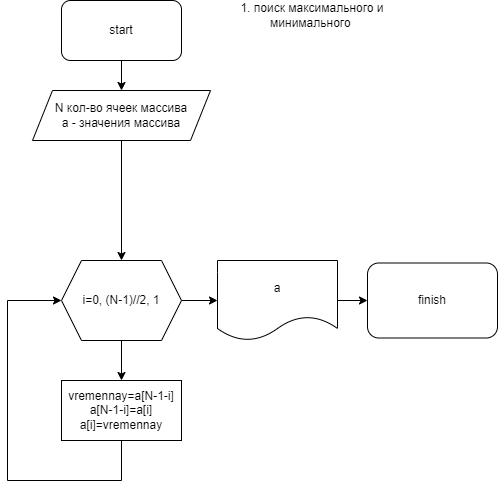

The diagram above was exported from draw.io. Its source (the exported page's mxGraphModel, read from the mxfile embedded in the PNG):
<mxGraphModel dx="819" dy="437" grid="1" gridSize="10" guides="1" tooltips="1" connect="1" arrows="1" fold="1" page="1" pageScale="1" pageWidth="827" pageHeight="1169" math="0" shadow="0">
  <root>
    <mxCell id="0" />
    <mxCell id="1" parent="0" />
    <mxCell id="cUy-_RRFQpXdD79gUOka-5" value="" style="edgeStyle=orthogonalEdgeStyle;rounded=0;orthogonalLoop=1;jettySize=auto;html=1;" edge="1" parent="1" source="cUy-_RRFQpXdD79gUOka-1" target="cUy-_RRFQpXdD79gUOka-2">
      <mxGeometry relative="1" as="geometry" />
    </mxCell>
    <mxCell id="cUy-_RRFQpXdD79gUOka-1" value="start" style="rounded=1;whiteSpace=wrap;html=1;" vertex="1" parent="1">
      <mxGeometry x="354" y="20" width="120" height="60" as="geometry" />
    </mxCell>
    <mxCell id="cUy-_RRFQpXdD79gUOka-7" value="" style="edgeStyle=orthogonalEdgeStyle;rounded=0;orthogonalLoop=1;jettySize=auto;html=1;" edge="1" parent="1" source="cUy-_RRFQpXdD79gUOka-2" target="cUy-_RRFQpXdD79gUOka-8">
      <mxGeometry relative="1" as="geometry">
        <mxPoint x="414" y="190" as="targetPoint" />
      </mxGeometry>
    </mxCell>
    <mxCell id="cUy-_RRFQpXdD79gUOka-2" value="&lt;font style=&quot;vertical-align: inherit;&quot;&gt;&lt;font style=&quot;vertical-align: inherit;&quot;&gt;N кол-во ячеек массива&lt;br&gt;а - значения массива&lt;br&gt;&lt;/font&gt;&lt;/font&gt;" style="shape=parallelogram;perimeter=parallelogramPerimeter;whiteSpace=wrap;html=1;fixedSize=1;" vertex="1" parent="1">
      <mxGeometry x="325" y="110" width="178" height="50" as="geometry" />
    </mxCell>
    <mxCell id="cUy-_RRFQpXdD79gUOka-6" style="edgeStyle=orthogonalEdgeStyle;rounded=0;orthogonalLoop=1;jettySize=auto;html=1;exitX=0.5;exitY=1;exitDx=0;exitDy=0;" edge="1" parent="1" source="cUy-_RRFQpXdD79gUOka-2" target="cUy-_RRFQpXdD79gUOka-2">
      <mxGeometry relative="1" as="geometry" />
    </mxCell>
    <mxCell id="cUy-_RRFQpXdD79gUOka-11" value="" style="edgeStyle=orthogonalEdgeStyle;rounded=0;orthogonalLoop=1;jettySize=auto;html=1;" edge="1" parent="1" source="cUy-_RRFQpXdD79gUOka-8">
      <mxGeometry relative="1" as="geometry">
        <mxPoint x="414" y="400" as="targetPoint" />
      </mxGeometry>
    </mxCell>
    <mxCell id="cUy-_RRFQpXdD79gUOka-29" value="" style="edgeStyle=orthogonalEdgeStyle;rounded=0;orthogonalLoop=1;jettySize=auto;html=1;" edge="1" parent="1" source="cUy-_RRFQpXdD79gUOka-8" target="cUy-_RRFQpXdD79gUOka-28">
      <mxGeometry relative="1" as="geometry" />
    </mxCell>
    <mxCell id="cUy-_RRFQpXdD79gUOka-8" value="i=0, (N-1)//2, 1" style="shape=hexagon;perimeter=hexagonPerimeter2;whiteSpace=wrap;html=1;fixedSize=1;" vertex="1" parent="1">
      <mxGeometry x="354" y="280" width="120" height="80" as="geometry" />
    </mxCell>
    <mxCell id="cUy-_RRFQpXdD79gUOka-12" value="vremennay=a[N-1-i]&lt;br&gt;a[N-1-i]=a[i]&lt;br&gt;a[i]=vremennay" style="whiteSpace=wrap;html=1;" vertex="1" parent="1">
      <mxGeometry x="354" y="400" width="120" height="60" as="geometry" />
    </mxCell>
    <mxCell id="cUy-_RRFQpXdD79gUOka-22" style="edgeStyle=orthogonalEdgeStyle;rounded=0;orthogonalLoop=1;jettySize=auto;html=1;exitX=0.5;exitY=1;exitDx=0;exitDy=0;entryX=0;entryY=0.5;entryDx=0;entryDy=0;" edge="1" parent="1" source="cUy-_RRFQpXdD79gUOka-12" target="cUy-_RRFQpXdD79gUOka-8">
      <mxGeometry relative="1" as="geometry">
        <mxPoint x="280" y="330" as="targetPoint" />
        <mxPoint x="414" y="590" as="sourcePoint" />
        <Array as="points">
          <mxPoint x="414" y="500" />
          <mxPoint x="300" y="500" />
          <mxPoint x="300" y="320" />
        </Array>
      </mxGeometry>
    </mxCell>
    <mxCell id="cUy-_RRFQpXdD79gUOka-31" value="" style="edgeStyle=orthogonalEdgeStyle;rounded=0;orthogonalLoop=1;jettySize=auto;html=1;" edge="1" parent="1" source="cUy-_RRFQpXdD79gUOka-28" target="cUy-_RRFQpXdD79gUOka-30">
      <mxGeometry relative="1" as="geometry" />
    </mxCell>
    <mxCell id="cUy-_RRFQpXdD79gUOka-28" value="a" style="shape=document;whiteSpace=wrap;html=1;boundedLbl=1;" vertex="1" parent="1">
      <mxGeometry x="510" y="280" width="120" height="80" as="geometry" />
    </mxCell>
    <mxCell id="cUy-_RRFQpXdD79gUOka-30" value="finish" style="rounded=1;whiteSpace=wrap;html=1;" vertex="1" parent="1">
      <mxGeometry x="660" y="282.5" width="130" height="75" as="geometry" />
    </mxCell>
    <mxCell id="cUy-_RRFQpXdD79gUOka-32" value="1. поиск максимального и минимального&amp;nbsp;" style="text;html=1;strokeColor=none;fillColor=none;align=center;verticalAlign=middle;whiteSpace=wrap;rounded=0;" vertex="1" parent="1">
      <mxGeometry x="510" y="20" width="190" height="30" as="geometry" />
    </mxCell>
  </root>
</mxGraphModel>